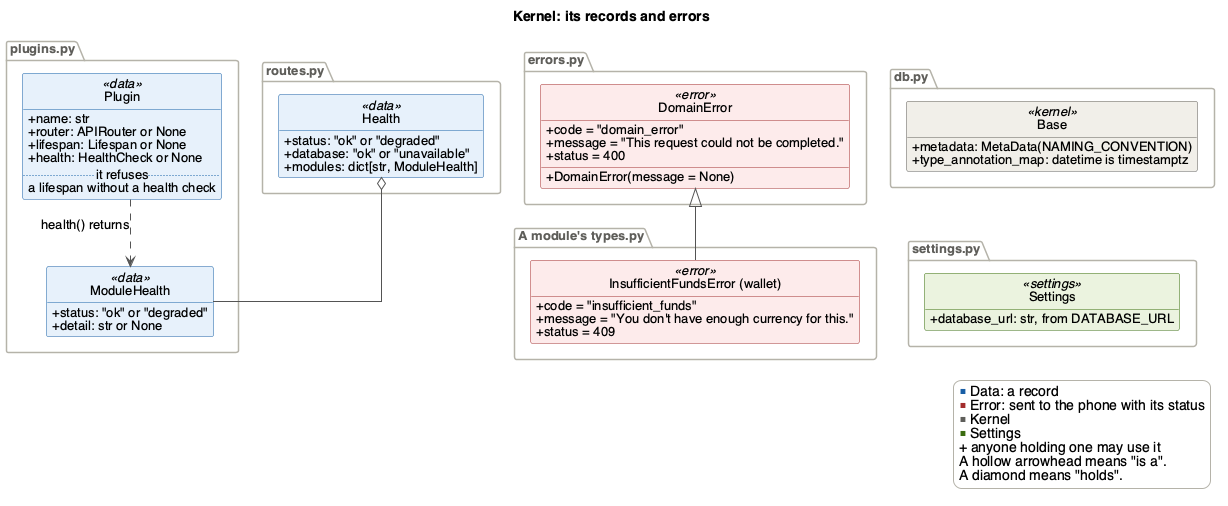

The diagram above was rendered by PlantUML. Its source (embedded in the PNG):
@startuml core-data
' Render with: plantuml -tpng docs/Design/SoftArchitecture/figures/core-data.puml
!include style.iuml
set separator none
title Kernel: its records and errors

package "plugins.py" {
  class Plugin <<data>> {
    + name: str
    + router: APIRouter or None
    + lifespan: Lifespan or None
    + health: HealthCheck or None
    .. it refuses ..
    a lifespan without a health check
  }
  class ModuleHealth <<data>> {
    + status: "ok" or "degraded"
    + detail: str or None
  }
}

package "routes.py" {
  class Health <<data>> {
    + status: "ok" or "degraded"
    + database: "ok" or "unavailable"
    + modules: dict[str, ModuleHealth]
  }
}

package "errors.py" {
  class DomainError <<error>> {
    + code = "domain_error"
    + message = "This request could not be completed."
    + status = 400
    + DomainError(message = None)
  }
}

package "A module's types.py" as modtypes {
  class "InsufficientFundsError (wallet)" as funds <<error>> {
    + code = "insufficient_funds"
    + message = "You don't have enough currency for this."
    + status = 409
  }
}

package "db.py" {
  class Base <<kernel>> {
    {field} + metadata: MetaData(NAMING_CONVENTION)
    + type_annotation_map: datetime is timestamptz
  }
}

package "settings.py" {
  class Settings <<settings>> {
    + database_url: str, from DATABASE_URL
  }
}

Plugin ..> ModuleHealth : health() returns
Health o-- ModuleHealth
funds -up-|> DomainError

Base -[hidden]down- Settings

legend right
  <color:#185FA5>■</color> Data: a record
  <color:#A32D2D>■</color> Error: sent to the phone with its status
  <color:#5F5E5A>■</color> Kernel
  <color:#3B6D11>■</color> Settings
  + anyone holding one may use it
  A hollow arrowhead means "is a".
  A diamond means "holds".
endlegend
@enduml